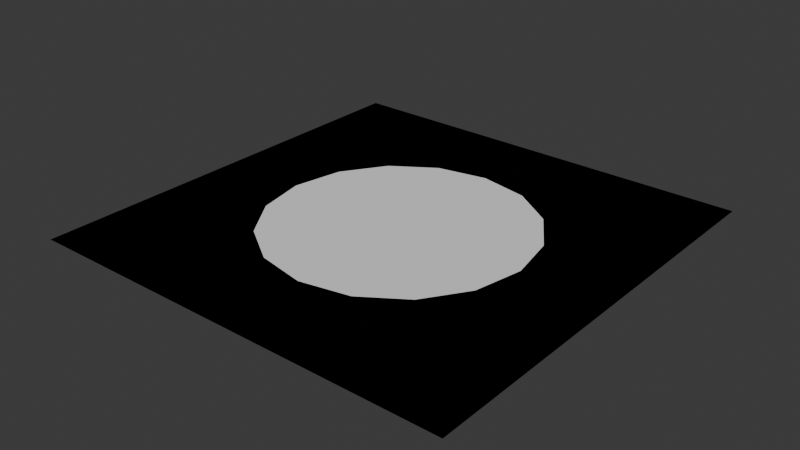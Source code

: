 # Source: ground.blend  (saved by Blender 4.3.34; exported with 4.5.12 LTS)
import bpy
from mathutils import Matrix  # noqa: F401  (used for matrix-valued properties, if any)

bpy.ops.wm.read_factory_settings(use_empty=True)
scene = bpy.context.scene
scene.name = 'Scene'

# ---- collections
col_collection = bpy.data.collections.new('Collection'); scene.collection.children.link(col_collection)

# ---- world
world_world = bpy.data.worlds.new('World'); scene.world = world_world
world_world.use_nodes = True; world_world.node_tree.nodes.clear()
_N = world_world.node_tree.nodes; _L = world_world.node_tree.links
n0 = _N.new('ShaderNodeOutputWorld'); n0.name = 'World Output'; n0.location = (300, 300)
n1 = _N.new('ShaderNodeBackground'); n1.name = 'Background'; n1.location = (10, 300)
n1.inputs[0].default_value = (0.05088, 0.05088, 0.05088, 1.0)
_L.new(n1.outputs[0], n0.inputs[0])
n0.is_active_output = True
world_world.color = (0.05088, 0.05088, 0.05088)
world_world.sun_shadow_jitter_overblur = 0.0

# ---- meshes
me_cylinder = bpy.data.meshes.new('Cylinder')
me_cylinder.from_pydata([(0.0, 2.936, 0.0), (1.123, 2.712, 0.0), (2.076, 2.076, 0.0), (2.712, 1.123, 0.0), (2.936, 0.0, 0.0), (2.712, -1.123, 0.0), (2.076, -2.076, 0.0), (1.123, -2.712, 0.0), (0.0, -2.936, 0.0), (-1.123, -2.712, 0.0), (-2.076, -2.076, 0.0), (-2.712, -1.123, 0.0), (-2.936, 0.0, 0.0), (-2.712, 1.123, 0.0), (-2.076, 2.076, 0.0), (-1.123, 2.712, 0.0)], [], [(1, 0, 15, 14, 13, 12, 11, 10, 9, 8, 7, 6, 5, 4, 3, 2)])
_uv = me_cylinder.uv_layers.new(name='UVMap')
_uv.uv.foreach_set('vector', [0.3418, 0.4717, 0.25, 0.49, 0.1582, 0.4717, 0.08029, 0.4197, 0.02827, 0.3418, 0.01, 0.25, 0.02827, 0.1582, 0.08029, 0.08029, 0.1582, 0.02827, 0.25, 0.01, 0.3418, 0.02827, 0.4197, 0.08029, 0.4717, 0.1582, 0.49, 0.25, 0.4717, 0.3418, 0.4197, 0.4197])
me_cylinder.update()
me_plane = bpy.data.meshes.new('Plane')
me_plane.from_pydata([(-8.0, -8.0, 0.0), (8.0, -8.0, 0.0), (-8.0, 8.0, 0.0), (8.0, 8.0, 0.0), (2.076, -2.076, 0.0), (2.712, 1.123, 0.0), (2.936, 0.0, 0.0), (0.0, 2.936, 0.0), (-2.936, 0.0, 0.0), (2.076, 2.076, 0.0), (0.0, -2.936, 0.0), (1.123, -2.712, 0.0), (-1.123, 2.712, 0.0), (-1.123, -2.712, 0.0), (1.123, 2.712, 0.0), (2.712, -1.123, 0.0), (-2.712, -1.123, 0.0), (-2.076, -2.076, 0.0), (-2.076, 2.076, 0.0), (-2.712, 1.123, 0.0)], [], [(0, 1, 6, 15, 4, 11, 10, 13, 17, 16, 8, 2), (2, 8, 19, 18, 12, 7, 14, 9, 5, 6, 1, 3)])
_uv = me_plane.uv_layers.new(name='UVMap')
_uv.uv.foreach_set('vector', [0.0, 0.0, 1.0, 0.0, 0.6835, 0.5, 0.6695, 0.4298, 0.6297, 0.3703, 0.5702, 0.3305, 0.5, 0.3165, 0.4298, 0.3305, 0.3703, 0.3703, 0.3305, 0.4298, 0.3165, 0.5, 0.0, 1.0, 0.0, 1.0, 0.3165, 0.5, 0.3305, 0.5702, 0.3703, 0.6297, 0.4298, 0.6695, 0.5, 0.6835, 0.5702, 0.6695, 0.6297, 0.6297, 0.6695, 0.5702, 0.6835, 0.5, 1.0, 0.0, 1.0, 1.0])
me_plane.update()
me_plane_003 = bpy.data.meshes.new('Plane.003')
me_plane_003.from_pydata([(-8.0, -8.0, 0.0), (8.0, -8.0, 0.0), (-8.0, 8.0, 0.0), (8.0, 8.0, 0.0), (-1.84, -4.442, 0.0), (-3.4, -3.4, 0.0), (1.84, -4.442, 0.0), (0.0, -4.808, 0.0), (4.808, 0.0, 0.0), (4.442, -1.84, 0.0), (4.442, 1.84, 0.0), (3.4, 3.4, 0.0), (3.4, -3.4, 0.0), (-4.808, 0.0, 0.0), (-4.442, -1.84, 0.0), (-4.442, 1.84, 0.0), (-1.84, 4.442, 0.0), (1.84, 4.442, 0.0), (0.0, 4.808, 0.0), (-3.4, 3.4, 0.0)], [], [(1, 3, 2, 0, 5, 14, 13, 15, 19, 16, 18, 17, 11, 10, 8, 9, 12), (5, 0, 1, 12, 6, 7, 4)])
_uv = me_plane_003.uv_layers.new(name='UVMap')
_uv.uv.foreach_set('vector', [1.0, 0.0, 1.0, 1.0, 0.0, 1.0, 0.0, 0.0, 0.2875, 0.2875, 0.2224, 0.385, 0.1995, 0.5, 0.2224, 0.615, 0.2875, 0.7125, 0.385, 0.7776, 0.5, 0.8005, 0.615, 0.7776, 0.7125, 0.7125, 0.7776, 0.615, 0.8005, 0.5, 0.7776, 0.385, 0.7125, 0.2875, 0.2875, 0.2875, 0.0, 0.0, 1.0, 0.0, 0.7125, 0.2875, 0.615, 0.2224, 0.5, 0.1995, 0.385, 0.2224])
me_plane_003.update()

# ---- objects
ob_ground_dirt = bpy.data.objects.new('ground_dirt', me_cylinder)
ob_ground_grass = bpy.data.objects.new('ground_grass', me_plane)
ob_ground_trees = bpy.data.objects.new('ground_trees', me_plane_003)

# ---- transforms, parenting, visibility, modifiers, constraints
ob_ground_dirt.location = (0.0, 0.0, 0.0)
ob_ground_grass.location = (0.0, 0.0, 0.0)
ob_ground_trees.location = (0.0, 0.0, 0.0)

# ---- collection membership
col_collection.objects.link(ob_ground_dirt)
col_collection.objects.link(ob_ground_grass)
col_collection.objects.link(ob_ground_trees)

# ---- scene / render settings (as saved in the file)
scene.frame_start = 1; scene.frame_end = 250; scene.frame_set(1)
scene.render.engine = 'BLENDER_EEVEE_NEXT'
bpy.context.view_layer.update()

# ---- added for rendering (the .blend has no active camera and no usable light): camera, sun
cam_auto = bpy.data.cameras.new('AutoCamera')
cam_auto.lens = 50.0
cam_auto.sensor_width = 36.0
cam_auto.clip_end = 1000.0
ob_auto_camera = bpy.data.objects.new('AutoCamera', cam_auto)
scene.collection.objects.link(ob_auto_camera)
ob_auto_camera.location = (20.9354, -25.1225, 16.7484)
ob_auto_camera.rotation_euler = (1.09748, -7.21219e-08, 0.694738)
scene.camera = ob_auto_camera
light_auto_sun = bpy.data.lights.new('AutoSun', 'SUN')
light_auto_sun.energy = 3.0
light_auto_sun.angle = 0.0523599
ob_auto_sun = bpy.data.objects.new('AutoSun', light_auto_sun)
scene.collection.objects.link(ob_auto_sun)
ob_auto_sun.rotation_euler = (0.872665, 0.174533, 0.523599)
bpy.context.view_layer.update()
